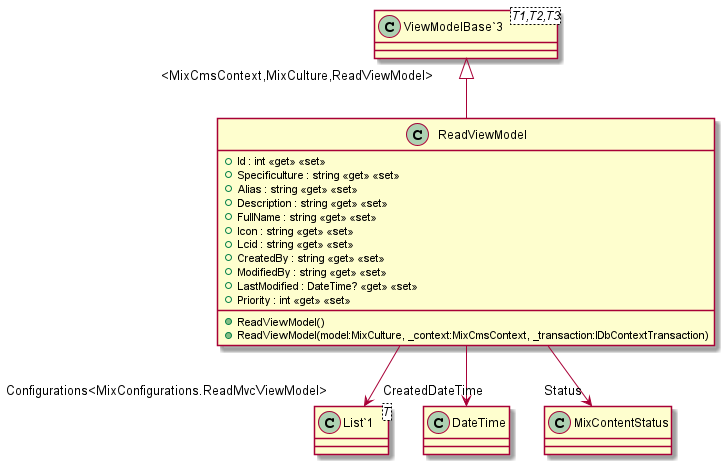

The diagram above was rendered by PlantUML. Its source (embedded in the PNG):
@startuml
class ReadViewModel {
    + Id : int <<get>> <<set>>
    + Specificulture : string <<get>> <<set>>
    + Alias : string <<get>> <<set>>
    + Description : string <<get>> <<set>>
    + FullName : string <<get>> <<set>>
    + Icon : string <<get>> <<set>>
    + Lcid : string <<get>> <<set>>
    + CreatedBy : string <<get>> <<set>>
    + ModifiedBy : string <<get>> <<set>>
    + LastModified : DateTime? <<get>> <<set>>
    + Priority : int <<get>> <<set>>
    + ReadViewModel()
    + ReadViewModel(model:MixCulture, _context:MixCmsContext, _transaction:IDbContextTransaction)
}
class "ViewModelBase`3"<T1,T2,T3> {
}
class "List`1"<T> {
}
"ViewModelBase`3" "<MixCmsContext,MixCulture,ReadViewModel>" <|-- ReadViewModel
ReadViewModel --> "CreatedDateTime" DateTime
ReadViewModel --> "Status" MixContentStatus
ReadViewModel --> "Configurations<MixConfigurations.ReadMvcViewModel>" "List`1"
@enduml